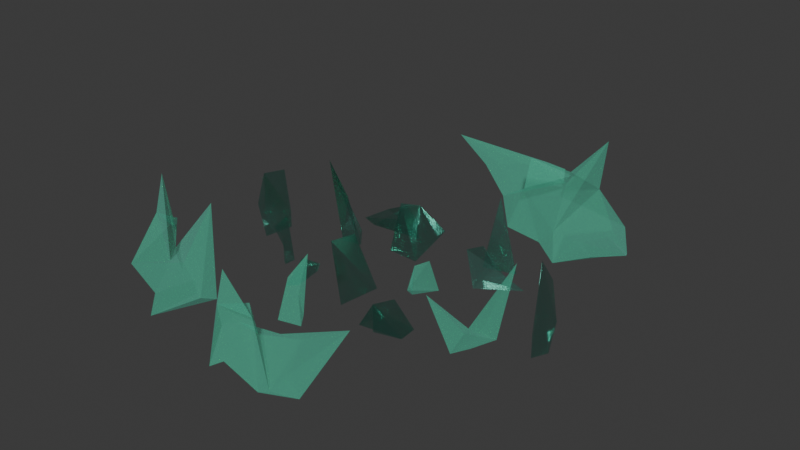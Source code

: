 # Source: glass_spikes3.blend  (saved by Blender 4.5.87; exported with 4.5.12 LTS)
import bpy
from mathutils import Matrix  # noqa: F401  (used for matrix-valued properties, if any)

bpy.ops.wm.read_factory_settings(use_empty=True)
scene = bpy.context.scene
scene.name = 'Scene'

# ---- collections
col_collection = bpy.data.collections.new('Collection'); scene.collection.children.link(col_collection)

# ---- materials (node trees are filled in below, after node groups)
mat_material_001 = bpy.data.materials.new('Material.001')
mat_material = bpy.data.materials.new('Material')
mat_material.alpha_threshold = 0.0
mat_material.roughness = 0.5
mat_material.line_color = (0.0, 0.0, 0.0, 1.0)

# ---- material node trees
mat_material_001.use_nodes = True; mat_material_001.node_tree.nodes.clear()
_N = mat_material_001.node_tree.nodes; _L = mat_material_001.node_tree.links
n0 = _N.new('ShaderNodeBsdfPrincipled'); n0.name = 'Principled BSDF'; n0.location = (-200, 100)
n0.inputs[0].default_value = (0.3008, 0.7619, 0.6423, 1.0)
n0.inputs[1].default_value = 1.0
n0.inputs[2].default_value = 0.1746
n0.inputs[3].default_value = 1.0
n0.inputs[4].default_value = 0.5317
n0.inputs[7].default_value = 0.5238
n1 = _N.new('ShaderNodeOutputMaterial'); n1.name = 'Material Output'; n1.location = (200, 100)
_L.new(n0.outputs[0], n1.inputs[0])
n1.is_active_output = True
mat_material.use_nodes = True; mat_material.node_tree.nodes.clear()
_N = mat_material.node_tree.nodes; _L = mat_material.node_tree.links
n0 = _N.new('ShaderNodeOutputMaterial'); n0.name = 'Material Output'; n0.location = (200, 100)
n1 = _N.new('ShaderNodeBsdfPrincipled'); n1.name = 'Principled BSDF'; n1.location = (-200, 100)
n1.inputs[0].default_value = (0.2092, 0.8012, 0.6356, 1.0)
n1.inputs[1].default_value = 1.0
n1.inputs[2].default_value = 1.0
n1.inputs[3].default_value = 1.45
n1.inputs[4].default_value = 0.3503
_L.new(n1.outputs[0], n0.inputs[0])
n0.is_active_output = True

# ---- world
world_world = bpy.data.worlds.new('World'); scene.world = world_world
world_world.use_nodes = True; world_world.node_tree.nodes.clear()
_N = world_world.node_tree.nodes; _L = world_world.node_tree.links
n0 = _N.new('ShaderNodeOutputWorld'); n0.name = 'World Output'; n0.location = (200, 100)
n1 = _N.new('ShaderNodeBackground'); n1.name = 'Background'; n1.location = (-200, 100)
n1.inputs[0].default_value = (0.05088, 0.05088, 0.05088, 1.0)
_L.new(n1.outputs[0], n0.inputs[0])
n0.is_active_output = True
world_world.color = (0.05088, 0.05088, 0.05088)
world_world.sun_shadow_jitter_overblur = 0.0

# ---- meshes
me_cube_009 = bpy.data.meshes.new('Cube.009')
me_cube_009.from_pydata([(-2.495, 10.88, -3.077), (-9.496, -4.725, -4.382), (-11.3, 4.745, -5.71), (-4.622, 29.85, 2.214), (-6.842, 12.03, 0.7442), (-8.449, 2.18, 6.339), (-11.36, 14.62, 4.407), (27.77, 37.92, -2.887), (22.17, 45.13, -3.567), (28.78, 12.88, 8.147), (27.85, 61.01, 13.32), (25.96, 36.91, -0.1015), (24.61, 53.34, -3.258), (29.82, 33.56, 1.447), (7.974, 9.097, 1.871), (9.995, 17.64, 3.936), (9.792, 7.508, -3.052), (12.47, 4.265, -0.6133), (5.723, 6.48, -3.417), (6.718, 24.21, -4.089), (3.165e-05, -29.02, -4.188), (7.319, -13.46, -3.126), (11.74, -34.94, -3.883), (14.15, -39.29, 10.33), (4.581, -26.45, 6.672), (-10.37, -23.76, -3.558), (-16.42, -23.23, -3.642), (-17.13, -36.49, -3.583), (-11.81, -35.54, -3.32), (-12.58, -31.72, 5.833), (-14.44, -35.46, 4.896), (-15.88, -43.49, 12.18), (-2.807, -71.97, 2.464), (-4.585, -77.71, 3.461), (-5.139, -70.89, -2.058), (-3.787, -72.17, -3.311), (-2.308, -71.06, -3.224), (-1.442, -68.02, 7.476), (-4.021, -65.66, -3.292), (1.947, 49.03, -4.424), (1.447, 65.64, -4.101), (8.729, 75.03, -3.172), (8.681, 44.3, -2.564), (4.451, 41.07, 3.199), (3.37, 51.45, 3.273), (5.779, 58.08, -0.04571), (-14.97, -86.73, -3.847), (-20.72, -87.02, -3.93), (-18.74, -70.85, -3.7), (-17.52, -70.44, 0.5276), (-16.73, -86.52, 9.095), (-19.37, -92.73, 1.218), (-24.09, -75.42, 6.564), (28.77, 26.45, -3.181), (3.898, -61.86, -4.313), (4.444, -69.3, -3.99), (-0.5549, -61.29, -3.061), (-0.8823, -49.1, -2.454), (3.252, -50.02, -1.725), (4.133, -55.91, -1.651), (1.316, -59.29, 0.06481), (23.41, 0.1998, -3.692), (17.94, -24.01, -4.161), (13.61, -7.222, -4.715), (24.0, 7.14, -1.409), (23.58, -15.78, -2.054), (18.54, -15.81, 0.3119), (15.62, -3.351, -0.494), (-19.17, -15.13, -3.692), (-21.33, 14.31, -4.161), (-14.69, 14.87, -4.715), (-17.92, -21.02, -1.409), (-22.98, -5.447, -2.054), (-19.81, 7.573, 0.3119), (-15.06, 7.238, -0.494)], [], [(0, 5, 1), (4, 6, 5), (3, 6, 4), (0, 4, 5), (0, 2, 3), (2, 6, 3), (0, 3, 4), (1, 2, 0), (2, 1, 6), (1, 5, 6), (13, 12, 10, 11), (11, 10, 8, 53), (7, 12, 13), (7, 8, 10, 12), (9, 13, 11), (14, 18, 16), (16, 18, 19), (19, 15, 17, 16), (15, 14, 16, 17), (19, 18, 14, 15), (20, 21, 23, 22), (23, 21, 24), (21, 20, 24), (23, 24, 20), (25, 26, 30), (29, 30, 31), (28, 29, 31), (25, 30, 29), (25, 28, 27), (27, 28, 31), (25, 29, 28), (26, 25, 27), (27, 31, 26), (26, 31, 30), (32, 37, 33), (36, 38, 37), (35, 38, 36), (32, 36, 37), (32, 34, 35), (34, 38, 35), (32, 35, 36), (33, 34, 32), (34, 33, 38), (33, 37, 38), (39, 44, 40), (43, 45, 44), (42, 45, 43), (39, 43, 44), (39, 41, 42), (41, 45, 42), (39, 42, 43), (40, 41, 39), (41, 40, 45), (40, 44, 45), (46, 51, 47), (50, 52, 51), (49, 52, 50), (46, 50, 51), (46, 48, 49), (48, 52, 49), (46, 49, 50), (47, 48, 46), (48, 47, 52), (47, 51, 52), (20, 22, 23), (53, 8, 7), (53, 13, 9), (53, 9, 11), (13, 53, 7), (54, 59, 55), (58, 60, 59), (57, 60, 58), (54, 58, 59), (54, 56, 57), (56, 60, 57), (54, 57, 58), (55, 56, 54), (56, 55, 60), (55, 59, 60), (61, 66, 62), (65, 67, 66), (64, 67, 65), (61, 65, 66), (61, 63, 64), (63, 67, 64), (61, 64, 65), (62, 63, 61), (63, 62, 67), (62, 66, 67), (67, 64, 61, 65, 66, 62, 63), (68, 73, 69), (72, 74, 73), (71, 74, 72), (68, 72, 73), (68, 70, 71), (70, 74, 71), (68, 71, 72), (69, 70, 68), (70, 69, 74), (69, 73, 74), (74, 71, 68, 72, 73, 69, 70)])
me_cube_009.polygons.foreach_set('material_index', [0, 0, 0, 0, 0, 0, 0, 0, 0, 0, 1, 1, 1, 1, 1, 1, 1, 1, 1, 1, 0, 0, 0, 0, 0, 0, 0, 0, 0, 0, 0, 0, 0, 0, 0, 0, 0, 0, 0, 0, 0, 0, 0, 0, 0, 0, 0, 0, 0, 0, 0, 0, 0, 0, 0, 0, 0, 0, 0, 0, 0, 0, 0, 0, 0, 1, 1, 1, 1, 0, 0, 0, 0, 0, 0, 0, 0, 0, 0, 0, 0, 0, 0, 0, 0, 0, 0, 0, 0, 0, 0, 0, 0, 0, 0, 0, 0, 0, 0, 0, 0])
_uv = me_cube_009.uv_layers.new(name='UVMap')
_uv.uv.foreach_set('vector', [0.5603, 0.2682, 0.6377, 0.3565, 0.5592, 0.3966, 0.6565, 0.2719, 0.7343, 0.2129, 0.6377, 0.3565, 0.6369, 0.1991, 0.7343, 0.2129, 0.6565, 0.2719, 0.5603, 0.2682, 0.6565, 0.2719, 0.6377, 0.3565, 0.5603, 0.2682, 0.5592, 0.1447, 0.6369, 0.1991, 0.5592, 0.1447, 0.6128, 0.1466, 0.6369, 0.1991, 0.5603, 0.2682, 0.6369, 0.1991, 0.6565, 0.2719, 0.4354, 0.847, 0.4803, 0.8165, 0.4803, 0.882, 0.5592, 0.1447, 0.5592, 0.05102, 0.6128, 0.1466, 0.5592, 0.05102, 0.6183, 0.02858, 0.6128, 0.1466, 0.4806, 0.7094, 0.4806, 0.6397, 0.5155, 0.6397, 0.5155, 0.7094, 0.3232, 0.9488, 0.3173, 0.837, 0.4066, 0.8165, 0.4125, 0.86, 0.3699, 0.75, 0.3417, 0.7581, 0.3368, 0.6507, 0.3699, 0.75, 0.4582, 0.7941, 0.4018, 0.7986, 0.381, 0.7831, 0.4806, 0.7098, 0.5155, 0.7795, 0.4806, 0.7795, 0.2737, 0.7304, 0.3295, 0.6885, 0.315, 0.8024, 0.1621, 0.6397, 0.2318, 0.6745, 0.176, 0.7164, 0.1621, 0.8141, 0.2179, 0.7722, 0.2598, 0.828, 0.2039, 0.8699, 0.2179, 0.7722, 0.2737, 0.7304, 0.315, 0.8024, 0.2598, 0.828, 0.176, 0.7164, 0.2318, 0.6745, 0.2737, 0.7304, 0.2179, 0.7722, 1.002, 7.57e-05, 0.8655, 0.1701, 1.002, 0.4337, 0.9797, 0.1643, 0.8359, 0.995, 0.8211, 0.007458, 0.6785, 0.5171, 0.8211, 0.007458, 0.775, 0.4493, 0.6785, 0.5171, 0.8359, 0.995, 0.6785, 0.5171, 0.775, 0.4493, 0.02536, 0.2682, 0.02423, 0.3966, 0.1028, 0.3565, 0.1215, 0.2719, 0.1028, 0.3565, 0.2021, 0.245, 0.1019, 0.1991, 0.1215, 0.2719, 0.2021, 0.245, 0.02536, 0.2682, 0.1028, 0.3565, 0.1215, 0.2719, 0.02536, 0.2682, 0.1019, 0.1991, 0.02423, 0.1447, 0.02423, 0.1447, 0.1019, 0.1991, 0.1085, 0.09497, 0.02536, 0.2682, 0.1215, 0.2719, 0.1019, 0.1991, 0.5674, 0.6966, 0.5674, 0.6397, 0.5158, 0.6799, 0.02423, 0.1447, 0.1085, 0.09497, 0.02423, 0.05102, 0.02423, 0.05102, 0.1085, 0.09497, 0.08338, 0.02858, 0.2037, 0.2682, 0.2811, 0.3565, 0.2025, 0.3966, 0.2999, 0.2719, 0.3804, 0.245, 0.2811, 0.3565, 0.2803, 0.1991, 0.3804, 0.245, 0.2999, 0.2719, 0.2037, 0.2682, 0.2999, 0.2719, 0.2811, 0.3565, 0.2037, 0.2682, 0.2025, 0.1447, 0.2803, 0.1991, 0.2025, 0.1447, 0.2868, 0.09497, 0.2803, 0.1991, 0.2037, 0.2682, 0.2803, 0.1991, 0.2999, 0.2719, 0.5322, 0.9026, 0.4806, 0.886, 0.5322, 0.8457, 0.2025, 0.1447, 0.2025, 0.05102, 0.2868, 0.09497, 0.2025, 0.05102, 0.2617, 0.02858, 0.2868, 0.09497, 0.382, 0.2682, 0.4594, 0.3565, 0.3809, 0.3966, 0.4782, 0.2719, 0.5587, 0.245, 0.4594, 0.3565, 0.4586, 0.1991, 0.5587, 0.245, 0.4782, 0.2719, 0.382, 0.2682, 0.4782, 0.2719, 0.4594, 0.3565, 0.382, 0.2682, 0.3809, 0.1447, 0.4586, 0.1991, 0.3809, 0.1447, 0.4652, 0.09497, 0.4586, 0.1991, 0.382, 0.2682, 0.4586, 0.1991, 0.4782, 0.2719, 0.5674, 0.7538, 0.5158, 0.7372, 0.5674, 0.6969, 0.3809, 0.1447, 0.3809, 0.05102, 0.4652, 0.09497, 0.3809, 0.05102, 0.44, 0.02858, 0.4652, 0.09497, 0.03679, 0.809, 0.09152, 0.8715, 0.03599, 0.8999, 0.1048, 0.8117, 0.1446, 0.7799, 0.09152, 0.8715, 0.09093, 0.7602, 0.1446, 0.7799, 0.1048, 0.8117, 0.03679, 0.809, 0.1048, 0.8117, 0.09152, 0.8715, 0.03679, 0.809, 0.03599, 0.7217, 0.09093, 0.7602, 0.03599, 0.7217, 0.09559, 0.6866, 0.09093, 0.7602, 0.03679, 0.809, 0.09093, 0.7602, 0.1048, 0.8117, 0.4806, 0.8103, 0.5255, 0.7799, 0.5255, 0.8454, 0.03599, 0.7217, 0.03599, 0.6555, 0.09559, 0.6866, 0.03599, 0.6555, 0.07782, 0.6397, 0.09559, 0.6866, 0.8557, 0.5151, 0.8557, 0.5152, 0.8557, 0.5157, 0.4695, 0.7151, 0.4582, 0.7941, 0.3699, 0.75, 0.4695, 0.7151, 0.3368, 0.6507, 0.4617, 0.6524, 0.4125, 0.86, 0.4222, 0.9371, 0.3232, 0.9488, 0.3368, 0.6507, 0.4695, 0.7151, 0.3699, 0.75, 0.382, 0.2682, 0.4594, 0.3565, 0.3809, 0.3966, 0.4782, 0.2719, 0.5587, 0.245, 0.4594, 0.3565, 0.4586, 0.1991, 0.5587, 0.245, 0.4782, 0.2719, 0.382, 0.2682, 0.4782, 0.2719, 0.4594, 0.3565, 0.382, 0.2682, 0.3809, 0.1447, 0.4586, 0.1991, 0.3809, 0.1447, 0.4652, 0.09497, 0.4586, 0.1991, 0.382, 0.2682, 0.4586, 0.1991, 0.4782, 0.2719, 0.5674, 0.7538, 0.5158, 0.7372, 0.5674, 0.6969, 0.3809, 0.1447, 0.3809, 0.05102, 0.4652, 0.09497, 0.3809, 0.05102, 0.44, 0.02858, 0.4652, 0.09497, 0.5603, 0.2682, 0.6377, 0.3565, 0.5592, 0.3966, 0.6565, 0.2719, 0.7343, 0.2129, 0.6377, 0.3565, 0.6369, 0.1991, 0.7343, 0.2129, 0.6565, 0.2719, 0.5603, 0.2682, 0.6565, 0.2719, 0.6377, 0.3565, 0.5603, 0.2682, 0.5592, 0.1447, 0.6369, 0.1991, 0.5592, 0.1447, 0.6128, 0.1466, 0.6369, 0.1991, 0.5603, 0.2682, 0.6369, 0.1991, 0.6565, 0.2719, 0.4354, 0.847, 0.4803, 0.8165, 0.4803, 0.882, 0.5592, 0.1447, 0.5592, 0.05102, 0.6128, 0.1466, 0.5592, 0.05102, 0.6183, 0.02858, 0.6128, 0.1466, 0.7343, 0.2129, 0.6369, 0.1991, 0.5603, 0.2682, 0.6565, 0.2719, 0.6377, 0.3565, 0.5592, 0.3966, 0.4803, 0.8165, 0.5603, 0.2682, 0.6377, 0.3565, 0.5592, 0.3966, 0.6565, 0.2719, 0.7343, 0.2129, 0.6377, 0.3565, 0.6369, 0.1991, 0.7343, 0.2129, 0.6565, 0.2719, 0.5603, 0.2682, 0.6565, 0.2719, 0.6377, 0.3565, 0.5603, 0.2682, 0.5592, 0.1447, 0.6369, 0.1991, 0.5592, 0.1447, 0.6128, 0.1466, 0.6369, 0.1991, 0.5603, 0.2682, 0.6369, 0.1991, 0.6565, 0.2719, 0.4354, 0.847, 0.4803, 0.8165, 0.4803, 0.882, 0.5592, 0.1447, 0.5592, 0.05102, 0.6128, 0.1466, 0.5592, 0.05102, 0.6183, 0.02858, 0.6128, 0.1466, 0.7343, 0.2129, 0.6369, 0.1991, 0.5603, 0.2682, 0.6565, 0.2719, 0.6377, 0.3565, 0.5592, 0.3966, 0.4803, 0.8165])
me_cube_009.materials.append(mat_material_001)
me_cube_009.materials.append(mat_material)
me_cube_009.update()
me_cube_001 = bpy.data.meshes.new('Cube.001')
me_cube_001.from_pydata([(77.12, -193.9, 0.8995), (74.62, -200.2, 2.965), (76.25, -191.8, -4.023), (75.12, -188.0, 7.832), (78.87, -192.7, -4.389), (75.63, -207.0, -5.06), (50.7, -69.5, 6.375), (54.75, -80.73, -6.657), (56.08, -59.45, -7.583), (48.21, -63.12, -8.121), (49.47, -68.38, -7.771), (51.53, -79.82, -7.713), (52.2, -68.13, -6.909), (82.71, -51.5, -5.879), (85.73, -53.06, -5.962), (87.44, -63.65, -5.732), (86.86, -63.56, -1.505), (83.68, -52.19, 7.063), (84.03, -48.69, -0.8142), (89.52, -62.11, 13.95)], [], [(0, 4, 2), (2, 4, 5), (5, 1, 3, 2), (1, 0, 2, 3), (5, 4, 0, 1), (6, 11, 7), (10, 12, 11), (9, 12, 10), (6, 10, 11), (6, 8, 9), (8, 12, 9), (6, 9, 10), (7, 8, 6), (8, 7, 12), (7, 11, 12), (13, 18, 14), (17, 19, 18), (16, 19, 17), (13, 17, 18), (13, 15, 16), (15, 19, 16), (13, 16, 17), (14, 15, 13), (15, 14, 19), (14, 18, 19)])
me_cube_001.polygons.foreach_set('material_index', [1, 1, 1, 1, 1, 0, 0, 0, 0, 0, 0, 0, 0, 0, 0, 0, 0, 0, 0, 0, 0, 0, 0, 0, 0])
_uv = me_cube_001.uv_layers.new(name='UVMap')
_uv.uv.foreach_set('vector', [0.2737, 0.7304, 0.3295, 0.6885, 0.315, 0.8024, 0.1621, 0.6397, 0.2318, 0.6745, 0.176, 0.7164, 0.1621, 0.8141, 0.2179, 0.7722, 0.2598, 0.828, 0.2039, 0.8699, 0.2179, 0.7722, 0.2737, 0.7304, 0.315, 0.8024, 0.2598, 0.828, 0.176, 0.7164, 0.2318, 0.6745, 0.2737, 0.7304, 0.2179, 0.7722, 0.382, 0.2682, 0.4594, 0.3565, 0.3809, 0.3966, 0.4782, 0.2719, 0.5587, 0.245, 0.4594, 0.3565, 0.4586, 0.1991, 0.5587, 0.245, 0.4782, 0.2719, 0.382, 0.2682, 0.4782, 0.2719, 0.4594, 0.3565, 0.382, 0.2682, 0.3809, 0.1447, 0.4586, 0.1991, 0.3809, 0.1447, 0.4652, 0.09497, 0.4586, 0.1991, 0.382, 0.2682, 0.4586, 0.1991, 0.4782, 0.2719, 0.5674, 0.7538, 0.5158, 0.7372, 0.5674, 0.6969, 0.3809, 0.1447, 0.3809, 0.05102, 0.4652, 0.09497, 0.3809, 0.05102, 0.44, 0.02858, 0.4652, 0.09497, 0.03679, 0.809, 0.09152, 0.8715, 0.03599, 0.8999, 0.1048, 0.8117, 0.1446, 0.7799, 0.09152, 0.8715, 0.09093, 0.7602, 0.1446, 0.7799, 0.1048, 0.8117, 0.03679, 0.809, 0.1048, 0.8117, 0.09152, 0.8715, 0.03679, 0.809, 0.03599, 0.7217, 0.09093, 0.7602, 0.03599, 0.7217, 0.09559, 0.6866, 0.09093, 0.7602, 0.03679, 0.809, 0.09093, 0.7602, 0.1048, 0.8117, 0.4806, 0.8103, 0.5255, 0.7799, 0.5255, 0.8454, 0.03599, 0.7217, 0.03599, 0.6555, 0.09559, 0.6866, 0.03599, 0.6555, 0.07782, 0.6397, 0.09559, 0.6866])
me_cube_001.materials.append(mat_material_001)
me_cube_001.materials.append(mat_material)
me_cube_001.update()
me_cube = bpy.data.meshes.new('Cube')
me_cube.from_pydata([(-0.3617, 0.7749, 2.16), (-1.105, 0.6586, 5.045), (0.3154, 1.236, 2.65), (0.7117, 1.129, 2.874), (2.484, -0.9901, 1.773), (2.176, -0.6916, 1.831), (3.096, -1.097, 3.932), (2.321, -0.247, 1.695), (2.686, -0.2618, 0.4321), (2.118, 0.7044, -0.4819), (1.174, 0.7147, 0.5533), (0.8484, 0.8101, 0.2713), (0.7561, 1.013, 0.9832), (0.8105, 0.932, 1.885), (0.9385, 0.8123, 2.369), (1.167, 0.5726, 4.435), (1.753, 0.4341, 4.407), (2.262, 0.03929, 1.422), (0.008175, 0.5472, 1.492), (0.2706, 0.3135, 0.9906), (0.7438, -0.5554, -0.101), (1.366, -0.6125, -0.3805), (1.871, -1.01, -0.514), (1.773, -0.5578, 1.426), (1.613, -0.617, 1.684), (0.8488, -0.3043, 4.457), (0.3572, -0.1473, 1.951), (-0.3121, 0.2944, 3.523), (1.473, 0.00446, 7.102), (2.025, 0.09069, 11.82), (1.602, -0.3166, 6.845), (0.9076, -0.2389, 8.322)], [], [(0, 1, 3, 2), (8, 17, 7, 6), (6, 7, 5, 4), (18, 27, 1, 0), (8, 6, 4, 22), (13, 3, 1, 27), (7, 17, 23, 5), (17, 16, 24, 23), (16, 15, 28, 29), (15, 14, 26, 25), (14, 13, 27, 26), (2, 12, 18, 0), (12, 11, 19, 18), (11, 10, 20, 19), (10, 9, 21, 20), (9, 8, 22, 21), (4, 5, 23, 22), (22, 23, 24, 21), (21, 24, 25, 20), (20, 25, 26, 19), (19, 26, 27, 18), (2, 3, 13, 12), (12, 13, 14, 11), (11, 14, 15, 10), (10, 15, 16, 9), (9, 16, 17, 8), (29, 28, 31, 30), (25, 24, 30, 31), (15, 25, 31, 28), (24, 16, 29, 30)])
_uv = me_cube.uv_layers.new(name='UVMap')
_uv.uv.foreach_set('vector', [0.1636, 0.009792, 0.3208, 0.009792, 0.3208, 0.167, 0.1636, 0.167, 0.1636, 0.298, 0.3208, 0.298, 0.3208, 0.3242, 0.1636, 0.3242, 0.1636, 0.3242, 0.3208, 0.3242, 0.3208, 0.4814, 0.1636, 0.4814, 0.1636, 0.6124, 0.3208, 0.6124, 0.3208, 0.6386, 0.1636, 0.6386, 0.1374, 0.3242, 0.1636, 0.3242, 0.1636, 0.4814, 0.1374, 0.4814, 0.4518, 0.3242, 0.478, 0.3242, 0.478, 0.4814, 0.4518, 0.4814, 0.3208, 0.3242, 0.347, 0.3242, 0.347, 0.4814, 0.3208, 0.4814, 0.347, 0.3242, 0.3732, 0.3242, 0.3732, 0.4814, 0.347, 0.4814, 0.3208, 0.2718, 0.3208, 0.2456, 0.3208, 0.2456, 0.3208, 0.2718, 0.3994, 0.3242, 0.4256, 0.3242, 0.4256, 0.4814, 0.3994, 0.4814, 0.4256, 0.3242, 0.4518, 0.3242, 0.4518, 0.4814, 0.4256, 0.4814, 0.006389, 0.3242, 0.03259, 0.3242, 0.03259, 0.4814, 0.006389, 0.4814, 0.03259, 0.3242, 0.05879, 0.3242, 0.05879, 0.4814, 0.03259, 0.4814, 0.05879, 0.3242, 0.085, 0.3242, 0.085, 0.4814, 0.05879, 0.4814, 0.085, 0.3242, 0.1112, 0.3242, 0.1112, 0.4814, 0.085, 0.4814, 0.1112, 0.3242, 0.1374, 0.3242, 0.1374, 0.4814, 0.1112, 0.4814, 0.1636, 0.4814, 0.3208, 0.4814, 0.3208, 0.5076, 0.1636, 0.5076, 0.1636, 0.5076, 0.3208, 0.5076, 0.3208, 0.5338, 0.1636, 0.5338, 0.1636, 0.5338, 0.3208, 0.5338, 0.3208, 0.56, 0.1636, 0.56, 0.1636, 0.56, 0.3208, 0.56, 0.3208, 0.5862, 0.1636, 0.5862, 0.1636, 0.5862, 0.3208, 0.5862, 0.3208, 0.6124, 0.1636, 0.6124, 0.1636, 0.167, 0.3208, 0.167, 0.3208, 0.1932, 0.1636, 0.1932, 0.1636, 0.1932, 0.3208, 0.1932, 0.3208, 0.2194, 0.1636, 0.2194, 0.1636, 0.2194, 0.3208, 0.2194, 0.3208, 0.2456, 0.1636, 0.2456, 0.1636, 0.2456, 0.3208, 0.2456, 0.3208, 0.2718, 0.1636, 0.2718, 0.1636, 0.2718, 0.3208, 0.2718, 0.3208, 0.298, 0.1636, 0.298, 0.3732, 0.3242, 0.3994, 0.3242, 0.3994, 0.4814, 0.3732, 0.4814, 0.3208, 0.56, 0.3208, 0.5338, 0.3208, 0.5338, 0.3208, 0.56, 0.3994, 0.3242, 0.3994, 0.4814, 0.3994, 0.4814, 0.3994, 0.3242, 0.3732, 0.4814, 0.3732, 0.3242, 0.3732, 0.3242, 0.3732, 0.4814])
me_cube.materials.append(mat_material)
me_cube.update()
me_cube_002 = bpy.data.meshes.new('Cube.002')
me_cube_002.from_pydata([(2.415, -1.692, 4.569), (1.051, -1.437, -0.5134), (0.5785, -1.973, 0.4735), (0.8125, -1.981, 3.366), (1.059, -2.174, 0.9307), (1.632, -1.797, 1.336), (1.023, -3.269, -0.07396), (1.502, -3.074, -2.381), (2.129, -2.879, -1.408), (1.79, -2.623, -0.4803), (1.689, -3.03, -1.742), (1.207, -2.588, 3.999), (0.5083, -2.529, 3.328), (0.7993, -2.724, 8.335), (0.338, -2.159, -0.3715), (0.8873, -3.507, -0.5845), (-2.271, -0.08338, 2.82), (-1.689, -1.917, 0.8757), (-1.112, -2.047, -0.91), (-0.6272, -1.716, 3.521), (-1.203, -1.307, 1.505), (-1.464, -0.9065, 10.62), (-1.214, -0.5162, -2.286), (-2.046, -0.1374, -3.039), (-2.162, 0.4798, 1.565), (-1.82, -0.1076, 1.88), (-1.994, 0.06385, -1.198), (-0.554, -0.7595, 9.058), (-0.3783, -1.655, -0.1301), (-0.3599, -1.145, -1.133), (-1.16, -2.206, -3.574), (-1.223, -0.5029, -4.104)], [], [(5, 4, 10, 9), (2, 1, 7, 6), (1, 0, 8, 7), (8, 9, 10, 7), (7, 10, 11, 6), (2, 3, 4, 1), (1, 4, 5, 0), (10, 4, 3, 11), (11, 3, 12, 13), (14, 15, 13, 12), (3, 2, 14, 12), (2, 6, 15, 14), (6, 11, 13, 15), (0, 5, 9, 8), (21, 20, 26, 25), (18, 17, 23, 22), (17, 16, 24, 23), (24, 25, 26, 23), (23, 26, 27, 22), (18, 19, 20, 17), (17, 20, 21, 16), (26, 20, 19, 27), (27, 19, 28, 29), (30, 31, 29, 28), (19, 18, 30, 28), (18, 22, 31, 30), (22, 27, 29, 31), (16, 21, 25, 24)])
_uv = me_cube_002.uv_layers.new(name='UVMap')
_uv.uv.foreach_set('vector', [0.9042, 0.2453, 0.9238, 0.2453, 0.9238, 0.3628, 0.9042, 0.3628, 0.6491, 0.3417, 0.6491, 0.3221, 0.7666, 0.3221, 0.7666, 0.3417, 0.6491, 0.3221, 0.6491, 0.3025, 0.7666, 0.3025, 0.7666, 0.3221, 0.8649, 0.3628, 0.8649, 0.2453, 0.8845, 0.2453, 0.8845, 0.3628, 0.8845, 0.3628, 0.8845, 0.2453, 0.9041, 0.2453, 0.9041, 0.3628, 0.8257, 0.3628, 0.8257, 0.2453, 0.8452, 0.2453, 0.8452, 0.3628, 0.8452, 0.3628, 0.8452, 0.2453, 0.8648, 0.2453, 0.8648, 0.3628, 0.8059, 0.2633, 0.7668, 0.1066, 0.8255, 0.1458, 0.7668, 0.3221, 0.7666, 0.1066, 0.6491, 0.1066, 0.6491, 0.1066, 0.7666, 0.1066, 0.6491, 0.3417, 0.7666, 0.3417, 0.7666, 0.1066, 0.6491, 0.1066, 0.8257, 0.2453, 0.8257, 0.3628, 0.8257, 0.3628, 0.8257, 0.2453, 0.6491, 0.3417, 0.7666, 0.3417, 0.7666, 0.3417, 0.6491, 0.3417, 0.9041, 0.3628, 0.9041, 0.2453, 0.9041, 0.2453, 0.9041, 0.3628, 0.9642, 0.1066, 0.9642, 0.2451, 0.8257, 0.2451, 0.8257, 0.1066, 0.7106, 0.8624, 0.728, 0.8624, 0.728, 0.9666, 0.7106, 0.9666, 0.4843, 0.9479, 0.4843, 0.9305, 0.5885, 0.9305, 0.5885, 0.9479, 0.4843, 0.9305, 0.4843, 0.9132, 0.5885, 0.9132, 0.5885, 0.9305, 0.6757, 0.9666, 0.6757, 0.8624, 0.6931, 0.8624, 0.6931, 0.9666, 0.6931, 0.9666, 0.6931, 0.8624, 0.7105, 0.8624, 0.7105, 0.9666, 0.6409, 0.9666, 0.6409, 0.8624, 0.6583, 0.8624, 0.6583, 0.9666, 0.6583, 0.9666, 0.6583, 0.8624, 0.6756, 0.8624, 0.6756, 0.9666, 0.6234, 0.8784, 0.5887, 0.7394, 0.6408, 0.7742, 0.5887, 0.9305, 0.5885, 0.7394, 0.4843, 0.7394, 0.4843, 0.7394, 0.5885, 0.7394, 0.4843, 0.9479, 0.5885, 0.9479, 0.5885, 0.7394, 0.4843, 0.7394, 0.6409, 0.8624, 0.6409, 0.9666, 0.6409, 0.9666, 0.6409, 0.8624, 0.4843, 0.9479, 0.5885, 0.9479, 0.5885, 0.9479, 0.4843, 0.9479, 0.7105, 0.9666, 0.7105, 0.8624, 0.7105, 0.8624, 0.7105, 0.9666, 0.7637, 0.8623, 0.6409, 0.8623, 0.6409, 0.7394, 0.7637, 0.7394])
me_cube_002.materials.append(mat_material)
me_cube_002.update()

# ---- objects
ob_cube_007 = bpy.data.objects.new('Cube.007', me_cube_009)
ob_cube_001 = bpy.data.objects.new('Cube.001', me_cube_001)
ob_cube = bpy.data.objects.new('Cube', me_cube)
ob_cube_002 = bpy.data.objects.new('Cube.002', me_cube_002)

# ---- transforms, parenting, visibility, modifiers, constraints
ob_cube_007.location = (3.661, 1.187, 3.567)
ob_cube_007.rotation_euler = (0.0, -0.0, -0.8552)
ob_cube_007.scale = (0.8692, 0.2608, 0.8692)
ob_cube_001.location = (-3.898, 63.75, 4.105)
ob_cube_001.rotation_euler = (0.0, -0.0, -0.8552)
ob_cube_001.scale = (0.8692, 0.2608, 0.8692)
ob_cube.location = (0.5515, 30.9, 1.052)
ob_cube.scale = (11.16, 11.16, 1.482)
ob_cube_002.location = (-7.809, -17.56, 2.473)
ob_cube_002.scale = (11.16, 5.845, 1.482)

# ---- collection membership
col_collection.objects.link(ob_cube_007)
col_collection.objects.link(ob_cube_001)
col_collection.objects.link(ob_cube)
col_collection.objects.link(ob_cube_002)

# ---- scene / render settings (as saved in the file)
scene.frame_start = 1; scene.frame_end = 250; scene.frame_set(8)
scene.render.engine = 'BLENDER_EEVEE_NEXT'
bpy.context.view_layer.update()

# ---- added for rendering (the .blend has no active camera and no usable light): camera, sun
cam_auto = bpy.data.cameras.new('AutoCamera')
cam_auto.lens = 50.0
cam_auto.sensor_width = 36.0
cam_auto.clip_end = 1803.81
ob_auto_camera = bpy.data.objects.new('AutoCamera', cam_auto)
scene.collection.objects.link(ob_auto_camera)
ob_auto_camera.location = (104.992, -120.022, 89.7091)
ob_auto_camera.rotation_euler = (1.09748, -7.21219e-08, 0.694738)
scene.camera = ob_auto_camera
light_auto_sun = bpy.data.lights.new('AutoSun', 'SUN')
light_auto_sun.energy = 3.0
light_auto_sun.angle = 0.0523599
ob_auto_sun = bpy.data.objects.new('AutoSun', light_auto_sun)
scene.collection.objects.link(ob_auto_sun)
ob_auto_sun.rotation_euler = (0.872665, 0.174533, 0.523599)
bpy.context.view_layer.update()
